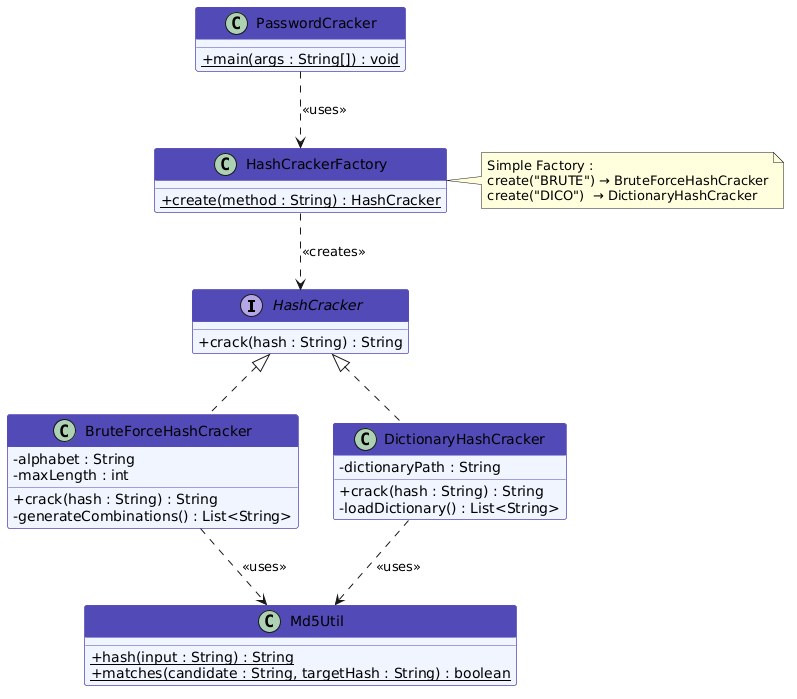

The diagram above was rendered by PlantUML. Its source (embedded in the PNG):
@startuml
skinparam classAttributeIconSize 0
skinparam backgroundColor white
skinparam class {
    BackgroundColor #F0F4FF
    BorderColor #534AB7
    HeaderBackgroundColor #534AB7
    HeaderFontColor white
}

interface HashCracker {
    + crack(hash : String) : String
}

class HashCrackerFactory {
    + {static} create(method : String) : HashCracker
}

class BruteForceHashCracker {
    - alphabet : String
    - maxLength : int
    + crack(hash : String) : String
    - generateCombinations() : List<String>
}

class DictionaryHashCracker {
    - dictionaryPath : String
    + crack(hash : String) : String
    - loadDictionary() : List<String>
}

class PasswordCracker {
    + {static} main(args : String[]) : void
}

class Md5Util {
    + {static} hash(input : String) : String
    + {static} matches(candidate : String, targetHash : String) : boolean
}

HashCracker <|.. BruteForceHashCracker
HashCracker <|.. DictionaryHashCracker
HashCrackerFactory ..> HashCracker : <<creates>>
PasswordCracker ..> HashCrackerFactory : <<uses>>
BruteForceHashCracker ..> Md5Util : <<uses>>
DictionaryHashCracker ..> Md5Util : <<uses>>

note right of HashCrackerFactory
  Simple Factory :
  create("BRUTE") → BruteForceHashCracker
  create("DICO")  → DictionaryHashCracker
end note
@enduml